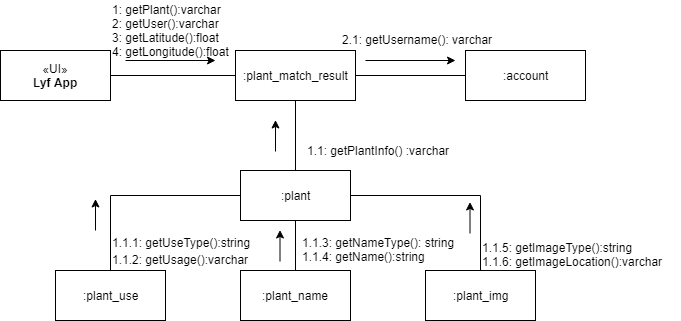

The diagram above was exported from draw.io. Its source (the exported page's mxGraphModel, read from the mxfile embedded in the PNG):
<mxGraphModel dx="840" dy="435" grid="1" gridSize="10" guides="1" tooltips="1" connect="1" arrows="1" fold="1" page="1" pageScale="1" pageWidth="850" pageHeight="1100" math="0" shadow="0">
  <root>
    <mxCell id="0" />
    <mxCell id="1" parent="0" />
    <mxCell id="UmOAPVTS2xnP8RUQ7x4y-3" style="edgeStyle=orthogonalEdgeStyle;rounded=0;orthogonalLoop=1;jettySize=auto;html=1;exitX=1;exitY=0.5;exitDx=0;exitDy=0;entryX=0;entryY=0.5;entryDx=0;entryDy=0;endArrow=none;endFill=0;" edge="1" parent="1" source="UmOAPVTS2xnP8RUQ7x4y-1" target="UmOAPVTS2xnP8RUQ7x4y-2">
      <mxGeometry relative="1" as="geometry" />
    </mxCell>
    <mxCell id="UmOAPVTS2xnP8RUQ7x4y-1" value="«UI»&lt;br&gt;&lt;b&gt;Lyf App&lt;/b&gt;&lt;br&gt;" style="html=1;" vertex="1" parent="1">
      <mxGeometry x="95" y="200" width="110" height="50" as="geometry" />
    </mxCell>
    <mxCell id="UmOAPVTS2xnP8RUQ7x4y-15" style="edgeStyle=orthogonalEdgeStyle;rounded=0;orthogonalLoop=1;jettySize=auto;html=1;exitX=0.5;exitY=1;exitDx=0;exitDy=0;endArrow=none;endFill=0;" edge="1" parent="1" source="UmOAPVTS2xnP8RUQ7x4y-2" target="UmOAPVTS2xnP8RUQ7x4y-5">
      <mxGeometry relative="1" as="geometry" />
    </mxCell>
    <mxCell id="UmOAPVTS2xnP8RUQ7x4y-20" style="edgeStyle=orthogonalEdgeStyle;rounded=0;orthogonalLoop=1;jettySize=auto;html=1;exitX=1;exitY=0.5;exitDx=0;exitDy=0;entryX=0;entryY=0.5;entryDx=0;entryDy=0;endArrow=none;endFill=0;" edge="1" parent="1" source="UmOAPVTS2xnP8RUQ7x4y-2" target="UmOAPVTS2xnP8RUQ7x4y-11">
      <mxGeometry relative="1" as="geometry" />
    </mxCell>
    <mxCell id="UmOAPVTS2xnP8RUQ7x4y-2" value=":plant_match_result" style="html=1;" vertex="1" parent="1">
      <mxGeometry x="330" y="200" width="120" height="50" as="geometry" />
    </mxCell>
    <mxCell id="UmOAPVTS2xnP8RUQ7x4y-4" value="1: getPlant():varchar&lt;br&gt;2: getUser():varchar&lt;br&gt;3: getLatitude():float&lt;br&gt;4: getLongitude():float&lt;br&gt;" style="text;html=1;resizable=0;points=[];autosize=1;align=left;verticalAlign=top;spacingTop=-4;" vertex="1" parent="1">
      <mxGeometry x="205" y="150" width="130" height="60" as="geometry" />
    </mxCell>
    <mxCell id="UmOAPVTS2xnP8RUQ7x4y-5" value=":plant" style="html=1;" vertex="1" parent="1">
      <mxGeometry x="335" y="320" width="110" height="50" as="geometry" />
    </mxCell>
    <mxCell id="UmOAPVTS2xnP8RUQ7x4y-18" style="edgeStyle=orthogonalEdgeStyle;rounded=0;orthogonalLoop=1;jettySize=auto;html=1;exitX=0.5;exitY=0;exitDx=0;exitDy=0;entryX=0.5;entryY=1;entryDx=0;entryDy=0;endArrow=none;endFill=0;" edge="1" parent="1" source="UmOAPVTS2xnP8RUQ7x4y-6" target="UmOAPVTS2xnP8RUQ7x4y-5">
      <mxGeometry relative="1" as="geometry" />
    </mxCell>
    <mxCell id="UmOAPVTS2xnP8RUQ7x4y-6" value=":plant_name" style="html=1;" vertex="1" parent="1">
      <mxGeometry x="335" y="420" width="110" height="50" as="geometry" />
    </mxCell>
    <mxCell id="UmOAPVTS2xnP8RUQ7x4y-17" style="edgeStyle=orthogonalEdgeStyle;rounded=0;orthogonalLoop=1;jettySize=auto;html=1;exitX=0.5;exitY=0;exitDx=0;exitDy=0;entryX=0;entryY=0.5;entryDx=0;entryDy=0;endArrow=none;endFill=0;" edge="1" parent="1" source="UmOAPVTS2xnP8RUQ7x4y-7" target="UmOAPVTS2xnP8RUQ7x4y-5">
      <mxGeometry relative="1" as="geometry" />
    </mxCell>
    <mxCell id="UmOAPVTS2xnP8RUQ7x4y-7" value=":plant_use&lt;br&gt;" style="html=1;" vertex="1" parent="1">
      <mxGeometry x="150" y="420" width="110" height="50" as="geometry" />
    </mxCell>
    <mxCell id="UmOAPVTS2xnP8RUQ7x4y-19" style="edgeStyle=orthogonalEdgeStyle;rounded=0;orthogonalLoop=1;jettySize=auto;html=1;exitX=0.5;exitY=0;exitDx=0;exitDy=0;entryX=1;entryY=0.5;entryDx=0;entryDy=0;endArrow=none;endFill=0;" edge="1" parent="1" source="UmOAPVTS2xnP8RUQ7x4y-8" target="UmOAPVTS2xnP8RUQ7x4y-5">
      <mxGeometry relative="1" as="geometry" />
    </mxCell>
    <mxCell id="UmOAPVTS2xnP8RUQ7x4y-8" value=":plant_img&lt;br&gt;" style="html=1;" vertex="1" parent="1">
      <mxGeometry x="520" y="420" width="110" height="50" as="geometry" />
    </mxCell>
    <mxCell id="UmOAPVTS2xnP8RUQ7x4y-11" value=":account" style="html=1;" vertex="1" parent="1">
      <mxGeometry x="560" y="200" width="120" height="50" as="geometry" />
    </mxCell>
    <mxCell id="UmOAPVTS2xnP8RUQ7x4y-21" value="2.1: getUsername(): varchar&amp;nbsp;" style="text;html=1;resizable=0;points=[];autosize=1;align=left;verticalAlign=top;spacingTop=-4;" vertex="1" parent="1">
      <mxGeometry x="435" y="180" width="170" height="20" as="geometry" />
    </mxCell>
    <mxCell id="UmOAPVTS2xnP8RUQ7x4y-22" value="1.1: getPlantInfo() :varchar" style="text;html=1;resizable=0;points=[];autosize=1;align=left;verticalAlign=top;spacingTop=-4;" vertex="1" parent="1">
      <mxGeometry x="400" y="291" width="160" height="20" as="geometry" />
    </mxCell>
    <mxCell id="UmOAPVTS2xnP8RUQ7x4y-23" value="1.1.1: getUseType():string" style="text;html=1;resizable=0;points=[];autosize=1;align=left;verticalAlign=top;spacingTop=-4;" vertex="1" parent="1">
      <mxGeometry x="205" y="383" width="150" height="20" as="geometry" />
    </mxCell>
    <mxCell id="UmOAPVTS2xnP8RUQ7x4y-24" value="1.1.2: getUsage():varchar" style="text;html=1;resizable=0;points=[];autosize=1;align=left;verticalAlign=top;spacingTop=-4;" vertex="1" parent="1">
      <mxGeometry x="205" y="400" width="150" height="20" as="geometry" />
    </mxCell>
    <mxCell id="UmOAPVTS2xnP8RUQ7x4y-25" value="1.1.3: getNameType(): string&lt;br&gt;1.1.4: getName():string&lt;br&gt;" style="text;html=1;resizable=0;points=[];autosize=1;align=left;verticalAlign=top;spacingTop=-4;" vertex="1" parent="1">
      <mxGeometry x="395" y="383" width="170" height="30" as="geometry" />
    </mxCell>
    <mxCell id="UmOAPVTS2xnP8RUQ7x4y-27" value="1.1.5: getImageType():string&lt;br&gt;1.1.6: getImageLocation():varchar&lt;br&gt;" style="text;html=1;resizable=0;points=[];autosize=1;align=left;verticalAlign=top;spacingTop=-4;" vertex="1" parent="1">
      <mxGeometry x="575" y="388" width="200" height="30" as="geometry" />
    </mxCell>
    <mxCell id="UmOAPVTS2xnP8RUQ7x4y-28" value="" style="endArrow=classic;html=1;" edge="1" parent="1">
      <mxGeometry width="50" height="50" relative="1" as="geometry">
        <mxPoint x="220" y="210" as="sourcePoint" />
        <mxPoint x="310" y="210" as="targetPoint" />
      </mxGeometry>
    </mxCell>
    <mxCell id="UmOAPVTS2xnP8RUQ7x4y-29" value="" style="endArrow=classic;html=1;" edge="1" parent="1">
      <mxGeometry width="50" height="50" relative="1" as="geometry">
        <mxPoint x="460" y="210" as="sourcePoint" />
        <mxPoint x="550" y="210" as="targetPoint" />
      </mxGeometry>
    </mxCell>
    <mxCell id="UmOAPVTS2xnP8RUQ7x4y-31" value="" style="endArrow=classic;html=1;" edge="1" parent="1">
      <mxGeometry width="50" height="50" relative="1" as="geometry">
        <mxPoint x="190" y="380" as="sourcePoint" />
        <mxPoint x="190" y="348.5" as="targetPoint" />
      </mxGeometry>
    </mxCell>
    <mxCell id="UmOAPVTS2xnP8RUQ7x4y-32" value="" style="endArrow=classic;html=1;" edge="1" parent="1">
      <mxGeometry width="50" height="50" relative="1" as="geometry">
        <mxPoint x="374.5" y="411" as="sourcePoint" />
        <mxPoint x="374.5" y="379.5" as="targetPoint" />
      </mxGeometry>
    </mxCell>
    <mxCell id="UmOAPVTS2xnP8RUQ7x4y-33" value="" style="endArrow=classic;html=1;" edge="1" parent="1">
      <mxGeometry width="50" height="50" relative="1" as="geometry">
        <mxPoint x="564.5" y="383" as="sourcePoint" />
        <mxPoint x="564.5" y="351.5" as="targetPoint" />
      </mxGeometry>
    </mxCell>
    <mxCell id="UmOAPVTS2xnP8RUQ7x4y-34" value="" style="endArrow=classic;html=1;" edge="1" parent="1">
      <mxGeometry width="50" height="50" relative="1" as="geometry">
        <mxPoint x="370" y="301" as="sourcePoint" />
        <mxPoint x="370" y="269.5" as="targetPoint" />
      </mxGeometry>
    </mxCell>
  </root>
</mxGraphModel>